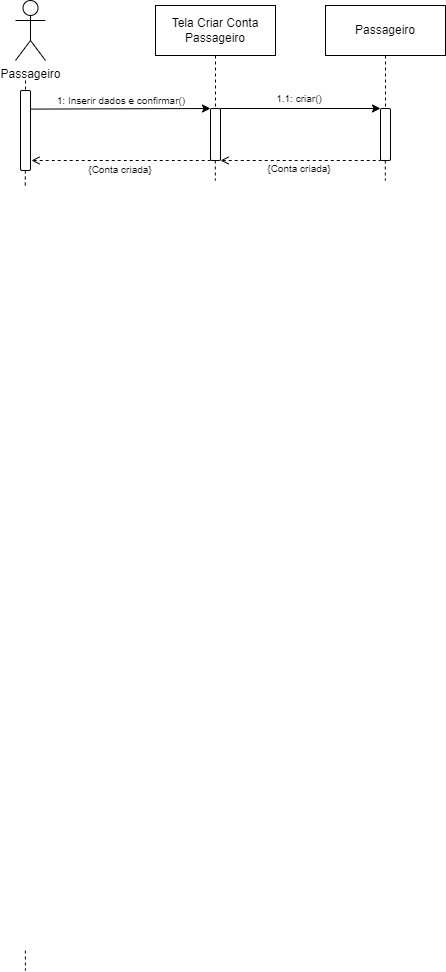

The diagram above was exported from draw.io. Its source (the exported page's mxGraphModel, read from the mxfile embedded in the PNG):
<mxGraphModel dx="1439" dy="533" grid="1" gridSize="10" guides="1" tooltips="1" connect="1" arrows="1" fold="1" page="1" pageScale="1" pageWidth="827" pageHeight="1169" math="0" shadow="0">
  <root>
    <mxCell id="0" />
    <mxCell id="1" parent="0" />
    <mxCell id="axeA_orivt2Zv7nJtLyO-1" value="Passageiro" style="shape=umlActor;verticalLabelPosition=bottom;verticalAlign=top;html=1;outlineConnect=0;" parent="1" vertex="1">
      <mxGeometry x="130" y="210" width="30" height="60" as="geometry" />
    </mxCell>
    <mxCell id="axeA_orivt2Zv7nJtLyO-3" value="Tela Criar Conta Passageiro" style="rounded=0;whiteSpace=wrap;html=1;" parent="1" vertex="1">
      <mxGeometry x="270" y="215" width="120" height="50" as="geometry" />
    </mxCell>
    <mxCell id="axeA_orivt2Zv7nJtLyO-4" value="Passageiro" style="rounded=0;whiteSpace=wrap;html=1;" parent="1" vertex="1">
      <mxGeometry x="440" y="215" width="120" height="50" as="geometry" />
    </mxCell>
    <mxCell id="axeA_orivt2Zv7nJtLyO-9" value="" style="endArrow=none;dashed=1;html=1;rounded=0;entryX=0.5;entryY=0;entryDx=0;entryDy=0;" parent="1" target="axeA_orivt2Zv7nJtLyO-8" edge="1">
      <mxGeometry width="50" height="50" relative="1" as="geometry">
        <mxPoint x="140" y="290" as="sourcePoint" />
        <mxPoint x="140" y="650" as="targetPoint" />
      </mxGeometry>
    </mxCell>
    <mxCell id="axeA_orivt2Zv7nJtLyO-8" value="" style="rounded=1;whiteSpace=wrap;html=1;" parent="1" vertex="1">
      <mxGeometry x="135" y="300" width="10" height="80" as="geometry" />
    </mxCell>
    <mxCell id="axeA_orivt2Zv7nJtLyO-15" value="" style="endArrow=none;dashed=1;html=1;rounded=0;exitX=0.5;exitY=1;exitDx=0;exitDy=0;entryX=0.5;entryY=0;entryDx=0;entryDy=0;" parent="1" source="axeA_orivt2Zv7nJtLyO-4" target="axeA_orivt2Zv7nJtLyO-65" edge="1">
      <mxGeometry width="50" height="50" relative="1" as="geometry">
        <mxPoint x="929.76" y="265" as="sourcePoint" />
        <mxPoint x="929.76" y="515" as="targetPoint" />
      </mxGeometry>
    </mxCell>
    <mxCell id="axeA_orivt2Zv7nJtLyO-54" value="" style="rounded=1;whiteSpace=wrap;html=1;" parent="1" vertex="1">
      <mxGeometry x="325" y="318" width="10" height="52" as="geometry" />
    </mxCell>
    <mxCell id="axeA_orivt2Zv7nJtLyO-60" value="" style="endArrow=classic;html=1;rounded=0;exitX=1.085;exitY=0.449;exitDx=0;exitDy=0;exitPerimeter=0;entryX=0;entryY=0;entryDx=0;entryDy=0;" parent="1" target="axeA_orivt2Zv7nJtLyO-54" edge="1">
      <mxGeometry width="50" height="50" relative="1" as="geometry">
        <mxPoint x="145.8499999999999" y="318.59000000000015" as="sourcePoint" />
        <mxPoint x="690" y="309" as="targetPoint" />
      </mxGeometry>
    </mxCell>
    <mxCell id="axeA_orivt2Zv7nJtLyO-61" value="" style="endArrow=none;html=1;rounded=0;entryX=0;entryY=1;entryDx=0;entryDy=0;dashed=1;endFill=0;startArrow=open;startFill=0;" parent="1" target="axeA_orivt2Zv7nJtLyO-54" edge="1">
      <mxGeometry width="50" height="50" relative="1" as="geometry">
        <mxPoint x="146" y="370" as="sourcePoint" />
        <mxPoint x="635" y="368" as="targetPoint" />
      </mxGeometry>
    </mxCell>
    <mxCell id="axeA_orivt2Zv7nJtLyO-63" value="&lt;font&gt;1: Inserir dados e confirmar()&lt;/font&gt;" style="text;html=1;align=center;verticalAlign=middle;whiteSpace=wrap;rounded=0;fontSize=10;" parent="1" vertex="1">
      <mxGeometry x="156" y="300" width="160" height="20" as="geometry" />
    </mxCell>
    <mxCell id="axeA_orivt2Zv7nJtLyO-65" value="" style="rounded=1;whiteSpace=wrap;html=1;" parent="1" vertex="1">
      <mxGeometry x="495" y="318" width="10" height="52" as="geometry" />
    </mxCell>
    <mxCell id="axeA_orivt2Zv7nJtLyO-66" value="" style="endArrow=classic;html=1;rounded=0;exitX=1;exitY=0;exitDx=0;exitDy=0;entryX=0;entryY=0;entryDx=0;entryDy=0;" parent="1" source="axeA_orivt2Zv7nJtLyO-54" target="axeA_orivt2Zv7nJtLyO-65" edge="1">
      <mxGeometry width="50" height="50" relative="1" as="geometry">
        <mxPoint x="624" y="318.65999999999997" as="sourcePoint" />
        <mxPoint x="820" y="320" as="targetPoint" />
      </mxGeometry>
    </mxCell>
    <mxCell id="axeA_orivt2Zv7nJtLyO-67" value="" style="endArrow=none;html=1;rounded=0;entryX=0;entryY=1;entryDx=0;entryDy=0;dashed=1;endFill=0;startArrow=open;startFill=0;exitX=1;exitY=1;exitDx=0;exitDy=0;" parent="1" source="axeA_orivt2Zv7nJtLyO-54" target="axeA_orivt2Zv7nJtLyO-65" edge="1">
      <mxGeometry width="50" height="50" relative="1" as="geometry">
        <mxPoint x="623" y="368" as="sourcePoint" />
        <mxPoint x="925" y="368" as="targetPoint" />
      </mxGeometry>
    </mxCell>
    <mxCell id="axeA_orivt2Zv7nJtLyO-70" value="{Conta criada}" style="text;html=1;align=center;verticalAlign=middle;whiteSpace=wrap;rounded=0;fontSize=10;" parent="1" vertex="1">
      <mxGeometry x="349" y="368" width="130" height="20" as="geometry" />
    </mxCell>
    <mxCell id="axeA_orivt2Zv7nJtLyO-73" value="{Conta criada}" style="text;html=1;align=center;verticalAlign=middle;whiteSpace=wrap;rounded=0;fontSize=10;" parent="1" vertex="1">
      <mxGeometry x="145" y="369" width="180" height="20" as="geometry" />
    </mxCell>
    <mxCell id="0-eEK_Ey9VHcflzUC_9f-27" value="" style="endArrow=none;dashed=1;html=1;rounded=0;exitX=0.5;exitY=1;exitDx=0;exitDy=0;" parent="1" edge="1">
      <mxGeometry width="50" height="50" relative="1" as="geometry">
        <mxPoint x="139.89000000000001" y="1160" as="sourcePoint" />
        <mxPoint x="139.89000000000001" y="1180" as="targetPoint" />
      </mxGeometry>
    </mxCell>
    <mxCell id="UyoI0o9oHa3tuSuAJXwl-8" value="" style="endArrow=none;dashed=1;html=1;rounded=0;exitX=0.5;exitY=1;exitDx=0;exitDy=0;entryX=0.5;entryY=0;entryDx=0;entryDy=0;" parent="1" source="axeA_orivt2Zv7nJtLyO-3" target="axeA_orivt2Zv7nJtLyO-54" edge="1">
      <mxGeometry width="50" height="50" relative="1" as="geometry">
        <mxPoint x="328" y="265" as="sourcePoint" />
        <mxPoint x="328" y="318" as="targetPoint" />
      </mxGeometry>
    </mxCell>
    <mxCell id="5HPJEguLjJHBQR9b3Af--21" value="" style="endArrow=none;dashed=1;html=1;rounded=0;" parent="1" edge="1">
      <mxGeometry width="50" height="50" relative="1" as="geometry">
        <mxPoint x="139.87" y="380" as="sourcePoint" />
        <mxPoint x="139.74000000000004" y="398" as="targetPoint" />
      </mxGeometry>
    </mxCell>
    <mxCell id="5HPJEguLjJHBQR9b3Af--36" value="" style="endArrow=none;dashed=1;html=1;rounded=0;exitX=0.5;exitY=1;exitDx=0;exitDy=0;" parent="1" edge="1">
      <mxGeometry width="50" height="50" relative="1" as="geometry">
        <mxPoint x="329.82000000000005" y="370" as="sourcePoint" />
        <mxPoint x="329.82000000000005" y="390" as="targetPoint" />
      </mxGeometry>
    </mxCell>
    <mxCell id="5HPJEguLjJHBQR9b3Af--37" value="" style="endArrow=none;dashed=1;html=1;rounded=0;exitX=0.5;exitY=1;exitDx=0;exitDy=0;" parent="1" edge="1">
      <mxGeometry width="50" height="50" relative="1" as="geometry">
        <mxPoint x="499.82000000000005" y="370" as="sourcePoint" />
        <mxPoint x="499.82000000000005" y="390" as="targetPoint" />
      </mxGeometry>
    </mxCell>
    <mxCell id="bviWKVl8PhRQtDl_3QJa-2" value="&lt;font&gt;1.1: &lt;/font&gt;&lt;font&gt;criar&lt;/font&gt;&lt;font&gt;()&lt;/font&gt;" style="text;html=1;align=center;verticalAlign=middle;whiteSpace=wrap;rounded=0;fontSize=10;" parent="1" vertex="1">
      <mxGeometry x="334" y="298" width="160" height="20" as="geometry" />
    </mxCell>
  </root>
</mxGraphModel>